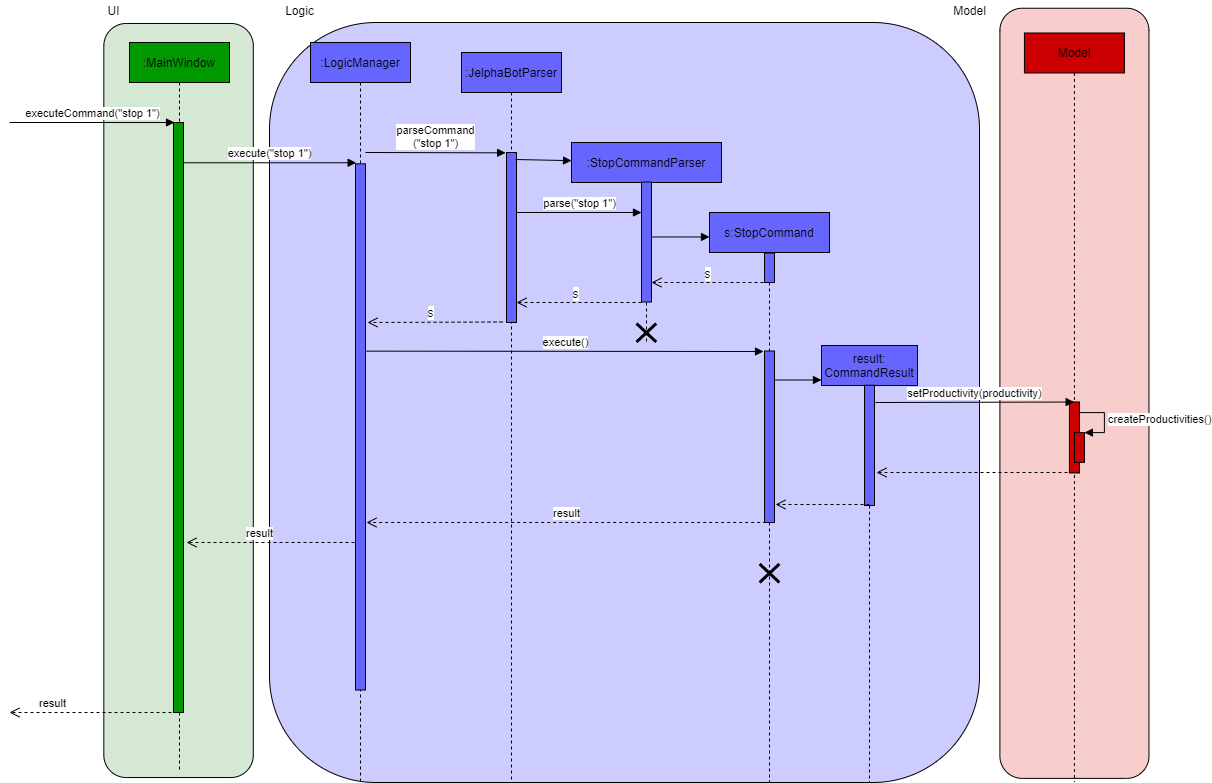

The diagram above was exported from draw.io. Its source (the exported page's mxGraphModel, read from the mxfile embedded in the PNG):
<mxGraphModel dx="1136" dy="478" grid="1" gridSize="10" guides="1" tooltips="1" connect="1" arrows="1" fold="1" page="1" pageScale="1" pageWidth="1100" pageHeight="850" background="#ffffff" math="0" shadow="0">
  <root>
    <mxCell id="0" />
    <mxCell id="1" parent="0" />
    <mxCell id="XIMg-hXaSXd9ASsC19z6-50" value="" style="rounded=1;whiteSpace=wrap;html=1;shadow=0;fillColor=#CCCCFF;" parent="1" vertex="1">
      <mxGeometry x="310" y="50" width="710" height="760" as="geometry" />
    </mxCell>
    <mxCell id="XIMg-hXaSXd9ASsC19z6-1" value="&lt;pre style=&quot;font-family: &amp;#34;consolas&amp;#34; ; font-size: 9.8pt&quot;&gt;&lt;br&gt;&lt;/pre&gt;" style="rounded=1;whiteSpace=wrap;html=1;shadow=0;rotation=-90;fillColor=#D5E8D4;" parent="1" vertex="1">
      <mxGeometry x="-157.97" y="353.25" width="754.06" height="149.48" as="geometry" />
    </mxCell>
    <mxCell id="XIMg-hXaSXd9ASsC19z6-4" value=":MainWindow" style="shape=umlLifeline;perimeter=lifelinePerimeter;whiteSpace=wrap;html=1;container=1;collapsible=0;recursiveResize=0;outlineConnect=0;shadow=0;fillColor=#009900;" parent="1" vertex="1">
      <mxGeometry x="170" y="70" width="100" height="730" as="geometry" />
    </mxCell>
    <mxCell id="jix2o3iZeE8gWeBcZTaS-13" value="" style="html=1;points=[];perimeter=orthogonalPerimeter;fillColor=#009900;" parent="XIMg-hXaSXd9ASsC19z6-4" vertex="1">
      <mxGeometry x="44" y="80" width="10" height="590" as="geometry" />
    </mxCell>
    <mxCell id="XIMg-hXaSXd9ASsC19z6-6" value="executeCommand(&quot;stop 1&quot;)" style="html=1;verticalAlign=bottom;endArrow=block;fillColor=#4D9900;" parent="1" edge="1">
      <mxGeometry width="80" relative="1" as="geometry">
        <mxPoint x="50" y="150" as="sourcePoint" />
        <mxPoint x="215" y="150" as="targetPoint" />
      </mxGeometry>
    </mxCell>
    <mxCell id="XIMg-hXaSXd9ASsC19z6-12" value="UI" style="text;html=1;align=center;verticalAlign=middle;resizable=0;points=[];autosize=1;" parent="1" vertex="1">
      <mxGeometry x="139" y="28" width="30" height="20" as="geometry" />
    </mxCell>
    <mxCell id="XIMg-hXaSXd9ASsC19z6-18" value="execute(&quot;stop 1&quot;)" style="html=1;verticalAlign=bottom;endArrow=block;fillColor=#4D9900;entryX=0.067;entryY=-0.002;entryDx=0;entryDy=0;entryPerimeter=0;" parent="1" source="jix2o3iZeE8gWeBcZTaS-13" target="XIMg-hXaSXd9ASsC19z6-19" edge="1">
      <mxGeometry width="80" relative="1" as="geometry">
        <mxPoint x="225" y="170" as="sourcePoint" />
        <mxPoint x="384.5" y="170" as="targetPoint" />
      </mxGeometry>
    </mxCell>
    <mxCell id="XIMg-hXaSXd9ASsC19z6-51" value="Logic" style="text;html=1;align=center;verticalAlign=middle;resizable=0;points=[];autosize=1;" parent="1" vertex="1">
      <mxGeometry x="320" y="28" width="40" height="20" as="geometry" />
    </mxCell>
    <mxCell id="bfJtrRkvlipkshoRrTFM-1" value="" style="group" parent="1" vertex="1" connectable="0">
      <mxGeometry x="346" y="70" width="100" height="740" as="geometry" />
    </mxCell>
    <mxCell id="XIMg-hXaSXd9ASsC19z6-17" value=":LogicManager" style="shape=umlLifeline;perimeter=lifelinePerimeter;whiteSpace=wrap;html=1;container=1;collapsible=0;recursiveResize=0;outlineConnect=0;shadow=0;fillColor=#6666FF;" parent="bfJtrRkvlipkshoRrTFM-1" vertex="1">
      <mxGeometry x="5" width="100" height="740" as="geometry" />
    </mxCell>
    <mxCell id="XIMg-hXaSXd9ASsC19z6-19" value="" style="html=1;points=[];perimeter=orthogonalPerimeter;shadow=0;fillColor=#6666FF;" parent="bfJtrRkvlipkshoRrTFM-1" vertex="1">
      <mxGeometry x="50" y="121.31147540983606" width="10" height="526.188524590164" as="geometry" />
    </mxCell>
    <mxCell id="XIMg-hXaSXd9ASsC19z6-21" value=":JelphaBotParser" style="shape=umlLifeline;perimeter=lifelinePerimeter;whiteSpace=wrap;html=1;container=1;collapsible=0;recursiveResize=0;outlineConnect=0;shadow=0;fillColor=#6666FF;" parent="1" vertex="1">
      <mxGeometry x="502" y="80" width="100" height="730" as="geometry" />
    </mxCell>
    <mxCell id="XIMg-hXaSXd9ASsC19z6-22" value="" style="html=1;points=[];perimeter=orthogonalPerimeter;shadow=0;fillColor=#6666FF;" parent="XIMg-hXaSXd9ASsC19z6-21" vertex="1">
      <mxGeometry x="45" y="100" width="10" height="170" as="geometry" />
    </mxCell>
    <mxCell id="XIMg-hXaSXd9ASsC19z6-26" value="" style="html=1;verticalAlign=bottom;endArrow=block;fillColor=#4D9900;entryX=0;entryY=0.091;entryDx=0;entryDy=0;entryPerimeter=0;" parent="XIMg-hXaSXd9ASsC19z6-21" target="XIMg-hXaSXd9ASsC19z6-25" edge="1">
      <mxGeometry width="80" relative="1" as="geometry">
        <mxPoint x="54" y="107" as="sourcePoint" />
        <mxPoint x="150" y="110" as="targetPoint" />
      </mxGeometry>
    </mxCell>
    <mxCell id="XIMg-hXaSXd9ASsC19z6-43" value="result" style="html=1;verticalAlign=bottom;endArrow=open;dashed=1;endSize=8;fillColor=#4D9900;" parent="XIMg-hXaSXd9ASsC19z6-21" edge="1">
      <mxGeometry relative="1" as="geometry">
        <mxPoint x="304.67999999999995" y="470" as="sourcePoint" />
        <mxPoint x="-94.99647058823535" y="470" as="targetPoint" />
      </mxGeometry>
    </mxCell>
    <mxCell id="XIMg-hXaSXd9ASsC19z6-25" value=":StopCommandParser" style="shape=umlLifeline;perimeter=lifelinePerimeter;whiteSpace=wrap;html=1;container=1;collapsible=0;recursiveResize=0;outlineConnect=0;shadow=0;fillColor=#6666FF;" parent="1" vertex="1">
      <mxGeometry x="612" y="170" width="150" height="199.5" as="geometry" />
    </mxCell>
    <mxCell id="bfJtrRkvlipkshoRrTFM-16" value="" style="group" parent="XIMg-hXaSXd9ASsC19z6-25" vertex="1" connectable="0">
      <mxGeometry x="70" y="39.5" width="10" height="160" as="geometry" />
    </mxCell>
    <mxCell id="bfJtrRkvlipkshoRrTFM-15" value="" style="group" parent="bfJtrRkvlipkshoRrTFM-16" vertex="1" connectable="0">
      <mxGeometry width="10" height="120" as="geometry" />
    </mxCell>
    <mxCell id="XIMg-hXaSXd9ASsC19z6-32" value="&lt;span style=&quot;color: rgba(0 , 0 , 0 , 0) ; font-family: monospace ; font-size: 0px&quot;&gt;%3CmxGraphModel%3E%3Croot%3E%3CmxCell%20id%3D%220%22%2F%3E%3CmxCell%20id%3D%221%22%20parent%3D%220%22%2F%3E%3CmxCell%20id%3D%222%22%20value%3D%22%22%20style%3D%22shape%3DumlDestroy%3BwhiteSpace%3Dwrap%3Bhtml%3D1%3BstrokeWidth%3D3%3BfillColor%3D%23ffffff%3B%22%20vertex%3D%221%22%20parent%3D%221%22%3E%3CmxGeometry%20x%3D%22562%22%20y%3D%22420%22%20width%3D%2230%22%20height%3D%2230%22%20as%3D%22geometry%22%2F%3E%3C%2FmxCell%3E%3C%2Froot%3E%3C%2FmxGraphModel%3E&lt;/span&gt;" style="html=1;points=[];perimeter=orthogonalPerimeter;shadow=0;fillColor=#6666FF;" parent="bfJtrRkvlipkshoRrTFM-15" vertex="1">
      <mxGeometry width="10" height="120" as="geometry" />
    </mxCell>
    <mxCell id="bfJtrRkvlipkshoRrTFM-5" value="parse(&quot;stop 1&quot;)" style="html=1;verticalAlign=bottom;endArrow=block;fillColor=#4D9900;" parent="1" edge="1">
      <mxGeometry width="80" relative="1" as="geometry">
        <mxPoint x="557" y="240" as="sourcePoint" />
        <mxPoint x="682" y="240" as="targetPoint" />
        <Array as="points" />
      </mxGeometry>
    </mxCell>
    <mxCell id="bfJtrRkvlipkshoRrTFM-6" value="" style="group" parent="1" vertex="1" connectable="0">
      <mxGeometry x="750" y="240" width="120" height="570" as="geometry" />
    </mxCell>
    <mxCell id="XIMg-hXaSXd9ASsC19z6-39" value="s:StopCommand" style="shape=umlLifeline;perimeter=lifelinePerimeter;whiteSpace=wrap;html=1;container=1;collapsible=0;recursiveResize=0;outlineConnect=0;shadow=0;fillColor=#6666FF;" parent="bfJtrRkvlipkshoRrTFM-6" vertex="1">
      <mxGeometry width="120" height="570" as="geometry" />
    </mxCell>
    <mxCell id="XIMg-hXaSXd9ASsC19z6-40" value="" style="html=1;points=[];perimeter=orthogonalPerimeter;shadow=0;fillColor=#6666FF;" parent="XIMg-hXaSXd9ASsC19z6-39" vertex="1">
      <mxGeometry x="55" y="40.52" width="10" height="29.48" as="geometry" />
    </mxCell>
    <mxCell id="bfJtrRkvlipkshoRrTFM-24" value="" style="group" parent="XIMg-hXaSXd9ASsC19z6-39" vertex="1" connectable="0">
      <mxGeometry x="55" y="138.5" width="10" height="171.5" as="geometry" />
    </mxCell>
    <mxCell id="bfJtrRkvlipkshoRrTFM-25" value="&lt;span style=&quot;color: rgba(0 , 0 , 0 , 0) ; font-family: monospace ; font-size: 0px&quot;&gt;%3CmxGraphModel%3E%3Croot%3E%3CmxCell%20id%3D%220%22%2F%3E%3CmxCell%20id%3D%221%22%20parent%3D%220%22%2F%3E%3CmxCell%20id%3D%222%22%20value%3D%22%22%20style%3D%22shape%3DumlDestroy%3BwhiteSpace%3Dwrap%3Bhtml%3D1%3BstrokeWidth%3D3%3BfillColor%3D%23ffffff%3B%22%20vertex%3D%221%22%20parent%3D%221%22%3E%3CmxGeometry%20x%3D%22562%22%20y%3D%22420%22%20width%3D%2230%22%20height%3D%2230%22%20as%3D%22geometry%22%2F%3E%3C%2FmxCell%3E%3C%2Froot%3E%3C%2FmxGraphModel%3E&lt;/span&gt;" style="html=1;points=[];perimeter=orthogonalPerimeter;shadow=0;fillColor=#6666FF;" parent="bfJtrRkvlipkshoRrTFM-24" vertex="1">
      <mxGeometry width="10" height="171.5" as="geometry" />
    </mxCell>
    <mxCell id="bfJtrRkvlipkshoRrTFM-37" value="" style="shape=umlDestroy;whiteSpace=wrap;html=1;strokeWidth=3;fillColor=#ffffff;" parent="XIMg-hXaSXd9ASsC19z6-39" vertex="1">
      <mxGeometry x="50.139999999999986" y="351.5" width="19.73" height="18.5" as="geometry" />
    </mxCell>
    <mxCell id="XIMg-hXaSXd9ASsC19z6-38" value="" style="html=1;verticalAlign=bottom;endArrow=block;fillColor=#4D9900;" parent="bfJtrRkvlipkshoRrTFM-6" edge="1">
      <mxGeometry width="80" relative="1" as="geometry">
        <mxPoint x="-58" y="24.473684210526315" as="sourcePoint" />
        <mxPoint y="24.473684210526315" as="targetPoint" />
      </mxGeometry>
    </mxCell>
    <mxCell id="bfJtrRkvlipkshoRrTFM-7" value="" style="html=1;verticalAlign=bottom;endArrow=open;dashed=1;endSize=8;fillColor=#4D9900;" parent="1" edge="1">
      <mxGeometry relative="1" as="geometry">
        <mxPoint x="810" y="310" as="sourcePoint" />
        <mxPoint x="692" y="310" as="targetPoint" />
      </mxGeometry>
    </mxCell>
    <mxCell id="bfJtrRkvlipkshoRrTFM-8" value="s" style="text;html=1;align=center;verticalAlign=middle;resizable=0;points=[];labelBackgroundColor=#ffffff;" parent="bfJtrRkvlipkshoRrTFM-7" vertex="1" connectable="0">
      <mxGeometry x="0.0685" y="-1" relative="1" as="geometry">
        <mxPoint y="-9" as="offset" />
      </mxGeometry>
    </mxCell>
    <mxCell id="bfJtrRkvlipkshoRrTFM-9" value="" style="html=1;verticalAlign=bottom;endArrow=open;dashed=1;endSize=8;fillColor=#4D9900;" parent="1" edge="1">
      <mxGeometry relative="1" as="geometry">
        <mxPoint x="682" y="330" as="sourcePoint" />
        <mxPoint x="557" y="330" as="targetPoint" />
      </mxGeometry>
    </mxCell>
    <mxCell id="bfJtrRkvlipkshoRrTFM-10" value="s" style="text;html=1;align=center;verticalAlign=middle;resizable=0;points=[];labelBackgroundColor=#ffffff;" parent="bfJtrRkvlipkshoRrTFM-9" vertex="1" connectable="0">
      <mxGeometry x="0.0685" y="-1" relative="1" as="geometry">
        <mxPoint y="-9" as="offset" />
      </mxGeometry>
    </mxCell>
    <mxCell id="XIMg-hXaSXd9ASsC19z6-20" value="parseCommand&lt;br&gt;(&quot;stop 1&quot;)" style="html=1;verticalAlign=bottom;endArrow=block;fillColor=#4D9900;entryX=-0.086;entryY=0.002;entryDx=0;entryDy=0;entryPerimeter=0;" parent="1" target="XIMg-hXaSXd9ASsC19z6-22" edge="1">
      <mxGeometry width="80" relative="1" as="geometry">
        <mxPoint x="406" y="180" as="sourcePoint" />
        <mxPoint x="512" y="180" as="targetPoint" />
        <Array as="points" />
      </mxGeometry>
    </mxCell>
    <mxCell id="bfJtrRkvlipkshoRrTFM-21" value="" style="shape=umlDestroy;whiteSpace=wrap;html=1;strokeWidth=3;fillColor=#ffffff;" parent="1" vertex="1">
      <mxGeometry x="677" y="351" width="19.73" height="18.5" as="geometry" />
    </mxCell>
    <mxCell id="bfJtrRkvlipkshoRrTFM-26" value="" style="html=1;verticalAlign=bottom;endArrow=open;dashed=1;endSize=8;fillColor=#4D9900;" parent="1" edge="1">
      <mxGeometry relative="1" as="geometry">
        <mxPoint x="543" y="349.5" as="sourcePoint" />
        <mxPoint x="408" y="350" as="targetPoint" />
      </mxGeometry>
    </mxCell>
    <mxCell id="bfJtrRkvlipkshoRrTFM-27" value="s" style="text;html=1;align=center;verticalAlign=middle;resizable=0;points=[];labelBackgroundColor=#ffffff;" parent="bfJtrRkvlipkshoRrTFM-26" vertex="1" connectable="0">
      <mxGeometry x="0.0685" y="-1" relative="1" as="geometry">
        <mxPoint y="-9" as="offset" />
      </mxGeometry>
    </mxCell>
    <mxCell id="bfJtrRkvlipkshoRrTFM-28" value="execute()" style="html=1;verticalAlign=bottom;endArrow=block;fillColor=#4D9900;" parent="1" edge="1">
      <mxGeometry width="80" relative="1" as="geometry">
        <mxPoint x="406.9999999999998" y="378.64" as="sourcePoint" />
        <mxPoint x="804" y="379" as="targetPoint" />
      </mxGeometry>
    </mxCell>
    <mxCell id="bfJtrRkvlipkshoRrTFM-29" value="" style="group" parent="1" vertex="1" connectable="0">
      <mxGeometry x="862" y="373" width="96" height="437" as="geometry" />
    </mxCell>
    <mxCell id="bfJtrRkvlipkshoRrTFM-30" value="result:&lt;br&gt;CommandResult" style="shape=umlLifeline;perimeter=lifelinePerimeter;whiteSpace=wrap;html=1;container=1;collapsible=0;recursiveResize=0;outlineConnect=0;shadow=0;fillColor=#6666FF;" parent="bfJtrRkvlipkshoRrTFM-29" vertex="1">
      <mxGeometry width="96" height="437" as="geometry" />
    </mxCell>
    <mxCell id="bfJtrRkvlipkshoRrTFM-31" value="" style="html=1;points=[];perimeter=orthogonalPerimeter;shadow=0;fillColor=#6666FF;" parent="bfJtrRkvlipkshoRrTFM-30" vertex="1">
      <mxGeometry x="43" y="39.72" width="10" height="120.28" as="geometry" />
    </mxCell>
    <mxCell id="bfJtrRkvlipkshoRrTFM-34" value="" style="html=1;verticalAlign=bottom;endArrow=block;fillColor=#4D9900;" parent="bfJtrRkvlipkshoRrTFM-29" edge="1">
      <mxGeometry width="80" relative="1" as="geometry">
        <mxPoint x="-46.400000000000006" y="34.5" as="sourcePoint" />
        <mxPoint y="34.5" as="targetPoint" />
      </mxGeometry>
    </mxCell>
    <mxCell id="bfJtrRkvlipkshoRrTFM-35" value="" style="html=1;verticalAlign=bottom;endArrow=open;dashed=1;endSize=8;fillColor=#4D9900;" parent="1" edge="1">
      <mxGeometry relative="1" as="geometry">
        <mxPoint x="910" y="532" as="sourcePoint" />
        <mxPoint x="816" y="532" as="targetPoint" />
      </mxGeometry>
    </mxCell>
    <mxCell id="bfJtrRkvlipkshoRrTFM-41" value="result" style="html=1;verticalAlign=bottom;endArrow=open;dashed=1;endSize=8;fillColor=#4D9900;" parent="1" edge="1">
      <mxGeometry x="0.131" relative="1" as="geometry">
        <mxPoint x="395" y="570" as="sourcePoint" />
        <mxPoint x="227.00352941176465" y="570" as="targetPoint" />
        <mxPoint as="offset" />
      </mxGeometry>
    </mxCell>
    <mxCell id="jix2o3iZeE8gWeBcZTaS-1" value="&lt;pre style=&quot;font-family: &amp;#34;consolas&amp;#34; ; font-size: 9.8pt&quot;&gt;&lt;br&gt;&lt;/pre&gt;" style="rounded=1;whiteSpace=wrap;html=1;shadow=0;rotation=-90;fillColor=#f8cecc;strokeColor=#000000;" parent="1" vertex="1">
      <mxGeometry x="729.87" y="346.28" width="770.13" height="149.07" as="geometry" />
    </mxCell>
    <mxCell id="jix2o3iZeE8gWeBcZTaS-2" value="Model" style="shape=umlLifeline;perimeter=lifelinePerimeter;whiteSpace=wrap;html=1;container=1;collapsible=0;recursiveResize=0;outlineConnect=0;shadow=0;fillColor=#CC0000;" parent="1" vertex="1">
      <mxGeometry x="1064.93" y="60.480000000000004" width="100" height="749.04" as="geometry" />
    </mxCell>
    <mxCell id="jix2o3iZeE8gWeBcZTaS-3" value="" style="html=1;points=[];perimeter=orthogonalPerimeter;fillColor=#CC0000;" parent="jix2o3iZeE8gWeBcZTaS-2" vertex="1">
      <mxGeometry x="45" y="368.98" width="10" height="71.02" as="geometry" />
    </mxCell>
    <mxCell id="jix2o3iZeE8gWeBcZTaS-21" value="" style="html=1;points=[];perimeter=orthogonalPerimeter;fillColor=#CC0000;strokeColor=#000000;" parent="jix2o3iZeE8gWeBcZTaS-2" vertex="1">
      <mxGeometry x="50" y="399.62" width="10" height="29.75" as="geometry" />
    </mxCell>
    <mxCell id="jix2o3iZeE8gWeBcZTaS-22" value="createProductivities()" style="edgeStyle=orthogonalEdgeStyle;html=1;align=left;spacingLeft=2;endArrow=block;rounded=0;entryX=1;entryY=0;" parent="jix2o3iZeE8gWeBcZTaS-2" target="jix2o3iZeE8gWeBcZTaS-21" edge="1">
      <mxGeometry relative="1" as="geometry">
        <mxPoint x="55" y="379.62" as="sourcePoint" />
        <Array as="points">
          <mxPoint x="80" y="379.62" />
        </Array>
      </mxGeometry>
    </mxCell>
    <mxCell id="jix2o3iZeE8gWeBcZTaS-14" value="result" style="html=1;verticalAlign=bottom;endArrow=open;dashed=1;endSize=8;fillColor=#4D9900;" parent="1" edge="1">
      <mxGeometry x="0.4881" relative="1" as="geometry">
        <mxPoint x="218" y="740" as="sourcePoint" />
        <mxPoint x="50.0035294117647" y="740" as="targetPoint" />
        <mxPoint as="offset" />
      </mxGeometry>
    </mxCell>
    <mxCell id="jix2o3iZeE8gWeBcZTaS-17" value="setProductivity(productivity)" style="html=1;verticalAlign=bottom;endArrow=block;entryX=0.471;entryY=0.001;entryDx=0;entryDy=0;entryPerimeter=0;" parent="1" edge="1" target="jix2o3iZeE8gWeBcZTaS-3">
      <mxGeometry width="80" relative="1" as="geometry">
        <mxPoint x="916" y="430" as="sourcePoint" />
        <mxPoint x="1110" y="430" as="targetPoint" />
      </mxGeometry>
    </mxCell>
    <mxCell id="jix2o3iZeE8gWeBcZTaS-24" value="" style="html=1;verticalAlign=bottom;endArrow=open;dashed=1;endSize=8;" parent="1" edge="1">
      <mxGeometry relative="1" as="geometry">
        <mxPoint x="1120" y="500" as="sourcePoint" />
        <mxPoint x="917" y="500" as="targetPoint" />
      </mxGeometry>
    </mxCell>
    <mxCell id="wzlNA1SB05Lc95EXIzfR-1" value="Model" style="text;html=1;align=center;verticalAlign=middle;resizable=0;points=[];autosize=1;" vertex="1" parent="1">
      <mxGeometry x="985" y="28" width="50" height="20" as="geometry" />
    </mxCell>
  </root>
</mxGraphModel>